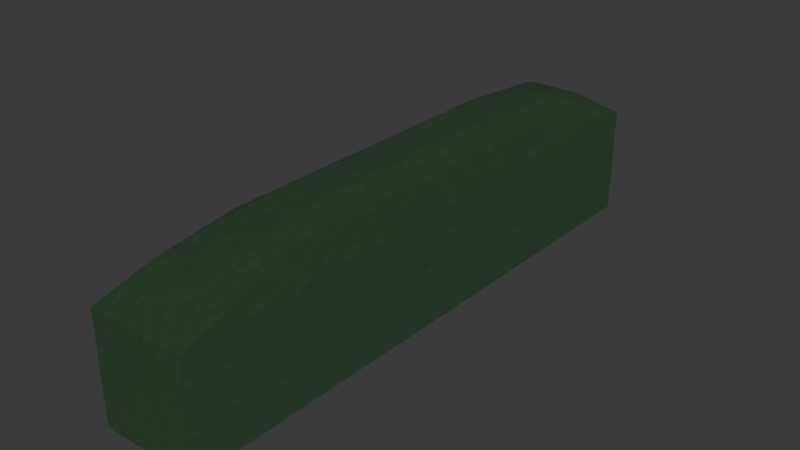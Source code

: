 # Source: ScaryHedge.blend  (saved by Blender 4.0.36; exported with 4.5.12 LTS)
import bpy
from mathutils import Matrix  # noqa: F401  (used for matrix-valued properties, if any)

bpy.ops.wm.read_factory_settings(use_empty=True)
scene = bpy.context.scene
scene.name = 'Scene'

# ---- collections
col_collection = bpy.data.collections.new('Collection'); scene.collection.children.link(col_collection)

# ---- materials (node trees are filled in below, after node groups)
mat_material = bpy.data.materials.new('Material')
mat_material.alpha_threshold = 0.0
mat_material.roughness = 0.5
mat_material.line_color = (0.0, 0.0, 0.0, 1.0)

# ---- material node trees
mat_material.use_nodes = True; mat_material.node_tree.nodes.clear()
_N = mat_material.node_tree.nodes; _L = mat_material.node_tree.links
n0 = _N.new('ShaderNodeTexNoise'); n0.name = 'Noise Texture'; n0.location = (-655, 209)
n0.inputs[2].default_value = 22.2
n0.inputs[3].default_value = 15.0
n0.inputs[4].default_value = 0.575
n0.inputs[5].default_value = 5.6
n0.inputs[8].default_value = -1.4
n1 = _N.new('ShaderNodeVectorMath'); n1.name = 'Vector Math'; n1.location = (-211, 239)
n1.operation = 'MULTIPLY'
n2 = _N.new('ShaderNodeRGB'); n2.name = 'RGB'; n2.location = (-384, -44)
n2.outputs[0].default_value = (0.0, 0.1873, 0.01202, 1.0)
n3 = _N.new('ShaderNodeBsdfPrincipled'); n3.name = 'Principled BSDF'; n3.location = (-16, 292)
n3.inputs[1].default_value = 0.2
n3.inputs[2].default_value = 0.7409
n3.inputs[3].default_value = 1.0
n3.inputs[4].default_value = 0.3227
n3.inputs[26].default_value = (0.8983, 1.0, 0.8355, 1.0)
n4 = _N.new('ShaderNodeOutputMaterial'); n4.name = 'Material Output'; n4.location = (300, 300)
_L.new(n3.outputs[0], n4.inputs[0])
_L.new(n0.outputs[0], n1.inputs[1])
_L.new(n1.outputs[0], n3.inputs[0])
_L.new(n2.outputs[0], n1.inputs[0])
n4.is_active_output = True

# ---- world
world_world = bpy.data.worlds.new('World'); scene.world = world_world
world_world.use_nodes = True; world_world.node_tree.nodes.clear()
_N = world_world.node_tree.nodes; _L = world_world.node_tree.links
n0 = _N.new('ShaderNodeOutputWorld'); n0.name = 'World Output'; n0.location = (300, 300)
n1 = _N.new('ShaderNodeBackground'); n1.name = 'Background'; n1.location = (10, 300)
n1.inputs[0].default_value = (0.05088, 0.05088, 0.05088, 1.0)
_L.new(n1.outputs[0], n0.inputs[0])
n0.is_active_output = True
world_world.color = (0.05088, 0.05088, 0.05088)
world_world.use_sun_shadow = False
world_world.sun_shadow_jitter_overblur = 0.0

# ---- meshes
me_cube = bpy.data.meshes.new('Cube')
me_cube.from_pydata([(1.0, 1.0, -1.0), (1.0, -1.0, -1.0), (-1.0, 1.0, -1.0), (-1.0, -1.0, -1.0), (0.5323, 0.8063, 0.8418), (0.4243, 0.4243, 1.0), (0.8063, 0.5323, 0.8418), (0.5677, 0.8418, 0.8063), (0.8418, 0.5677, 0.8063), (1.0, 1.0, 0.4243), (0.8063, -0.5323, 0.8418), (0.4243, -0.4243, 1.0), (0.5323, -0.8063, 0.8418), (0.8418, -0.5677, 0.8063), (0.5677, -0.8418, 0.8063), (1.0, -1.0, 0.4243), (-0.4243, 0.4243, 1.0), (-0.5323, 0.8063, 0.8418), (-0.8063, 0.5323, 0.8418), (-0.5677, 0.8418, 0.8063), (-1.0, 1.0, 0.4243), (-0.8418, 0.5677, 0.8063), (-0.4243, -0.4243, 1.0), (-0.8063, -0.5323, 0.8418), (-0.5323, -0.8063, 0.8418), (-0.8418, -0.5677, 0.8063), (-1.0, -1.0, 0.4243), (-0.5677, -0.8418, 0.8063)], [], [(23, 18, 21, 25), (2, 0, 1, 3), (0, 9, 15, 1), (2, 20, 9, 0), (1, 15, 26, 3), (5, 16, 22, 11), (3, 26, 20, 2), (6, 10, 13, 8), (12, 24, 27, 14), (4, 5, 6), (7, 8, 9), (10, 11, 12), (13, 14, 15), (16, 17, 18), (19, 20, 21), (22, 23, 24), (25, 26, 27), (13, 10, 12, 14), (11, 22, 24, 12), (23, 25, 27, 24), (26, 15, 14, 27), (7, 4, 6, 8), (5, 11, 10, 6), (15, 9, 8, 13), (22, 16, 18, 23), (17, 19, 21, 18), (20, 26, 25, 21), (16, 5, 4, 17), (9, 20, 19, 7), (17, 4, 7, 19)])
_uv = me_cube.uv_layers.new(name='UVMap')
_uv.uv.foreach_set('vector', [0.8508, 0.6915, 0.8508, 0.5585, 0.8552, 0.554, 0.8552, 0.696, 0.125, 0.5, 0.375, 0.5, 0.375, 0.75, 0.125, 0.75, 0.375, 0.5, 0.553, 0.5, 0.553, 0.75, 0.375, 0.75, 0.375, 0.25, 0.553, 0.25, 0.553, 0.5, 0.375, 0.5, 0.375, 0.75, 0.553, 0.75, 0.553, 1.0, 0.375, 1.0, 0.697, 0.572, 0.803, 0.572, 0.803, 0.678, 0.697, 0.678, 0.375, 0.0, 0.553, 0.0, 0.553, 0.25, 0.375, 0.25, 0.6294, 0.5585, 0.6294, 0.6915, 0.6206, 0.696, 0.6206, 0.554, 0.6835, 0.7258, 0.8165, 0.7258, 0.821, 0.7302, 0.679, 0.7302, 0.6835, 0.5242, 0.697, 0.544, 0.6606, 0.5356, 0.679, 0.5198, 0.6562, 0.5312, 0.625, 0.5, 0.6606, 0.7144, 0.697, 0.706, 0.6835, 0.7258, 0.6562, 0.7188, 0.679, 0.7302, 0.625, 0.75, 0.803, 0.572, 0.8165, 0.5242, 0.8508, 0.5585, 0.8438, 0.5312, 0.875, 0.5, 0.8552, 0.554, 0.803, 0.678, 0.8508, 0.6915, 0.8165, 0.7258, 0.8552, 0.696, 0.875, 0.75, 0.8438, 0.7188, 0.6562, 0.7188, 0.6606, 0.7144, 0.6835, 0.7258, 0.679, 0.7302, 0.697, 0.678, 0.803, 0.678, 0.8165, 0.7258, 0.6835, 0.7258, 0.8508, 0.6915, 0.8552, 0.696, 0.821, 0.7302, 0.8165, 0.7258, 0.875, 0.75, 0.625, 0.75, 0.679, 0.7302, 0.821, 0.7302, 0.679, 0.5198, 0.6835, 0.5242, 0.6606, 0.5356, 0.6562, 0.5312, 0.697, 0.572, 0.697, 0.678, 0.6294, 0.6915, 0.6294, 0.5585, 0.553, 0.75, 0.553, 0.5, 0.6206, 0.554, 0.6206, 0.696, 0.803, 0.678, 0.803, 0.572, 0.8508, 0.5585, 0.8508, 0.6915, 0.8165, 0.5242, 0.821, 0.5198, 0.8552, 0.554, 0.8508, 0.5585, 0.875, 0.5, 0.875, 0.75, 0.8552, 0.696, 0.8552, 0.554, 0.803, 0.572, 0.697, 0.572, 0.6835, 0.5242, 0.8165, 0.5242, 0.625, 0.5, 0.875, 0.5, 0.821, 0.5198, 0.679, 0.5198, 0.8165, 0.5242, 0.6835, 0.5242, 0.679, 0.5198, 0.821, 0.5198])
me_cube.materials.append(mat_material)
me_cube.use_mirror_vertex_groups = False
me_cube.update()

# ---- objects
ob_cube = bpy.data.objects.new('Cube', me_cube)

# ---- transforms, parenting, visibility, modifiers, constraints
ob_cube.location = (0.0, 0.0, 0.0)
ob_cube.scale = (1.0, 5.968, 1.549)
ob_cube.lock_rotations_4d = False
ob_cube.empty_display_type = 'ARROWS'
ob_cube.lineart.crease_threshold = 0.0

# ---- collection membership
col_collection.objects.link(ob_cube)

# ---- scene / render settings (as saved in the file)
scene.frame_start = 1; scene.frame_end = 250; scene.frame_set(1)
scene.render.engine = 'CYCLES'
scene.cycles.sampling_pattern = 'TABULATED_SOBOL'
scene.cycles.bake_type = 'DIFFUSE'
bpy.context.view_layer.update()

# ---- added for rendering (the .blend has no active camera and no usable light): camera, sun
cam_auto = bpy.data.cameras.new('AutoCamera')
cam_auto.lens = 50.0
cam_auto.sensor_width = 36.0
cam_auto.clip_end = 1000.0
ob_auto_camera = bpy.data.objects.new('AutoCamera', cam_auto)
scene.collection.objects.link(ob_auto_camera)
ob_auto_camera.location = (11.5586, -13.8703, 9.2469)
ob_auto_camera.rotation_euler = (1.09748, -7.21219e-08, 0.694738)
scene.camera = ob_auto_camera
light_auto_sun = bpy.data.lights.new('AutoSun', 'SUN')
light_auto_sun.energy = 3.0
light_auto_sun.angle = 0.0523599
ob_auto_sun = bpy.data.objects.new('AutoSun', light_auto_sun)
scene.collection.objects.link(ob_auto_sun)
ob_auto_sun.rotation_euler = (0.872665, 0.174533, 0.523599)
bpy.context.view_layer.update()
